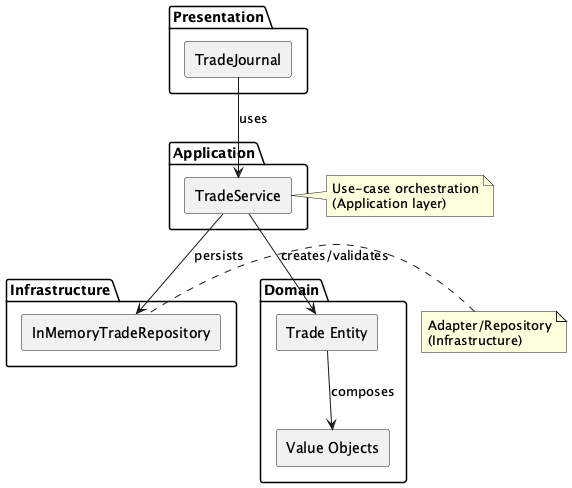

The diagram above was rendered by PlantUML. Its source (embedded in the PNG):
@startuml
' Custom components diagram for Traders Mirror
skinparam componentStyle rectangle

package "Presentation" {
  [TradeJournal] as TJ
}

package "Application" {
  [TradeService] as TS
}

package "Domain" {
  [Trade Entity] as TradeEntity
  [Value Objects] as VOs
}

package "Infrastructure" {
  [InMemoryTradeRepository] as Repo
}

' Dependencies
TJ --> TS : uses
TS --> Repo : persists
TS --> TradeEntity : creates/validates
TradeEntity --> VOs : composes

' Add a small notes box for architecture
note right of TS
  Use-case orchestration
  (Application layer)
end note

note left of Repo
  Adapter/Repository
  (Infrastructure)
end note

@enduml